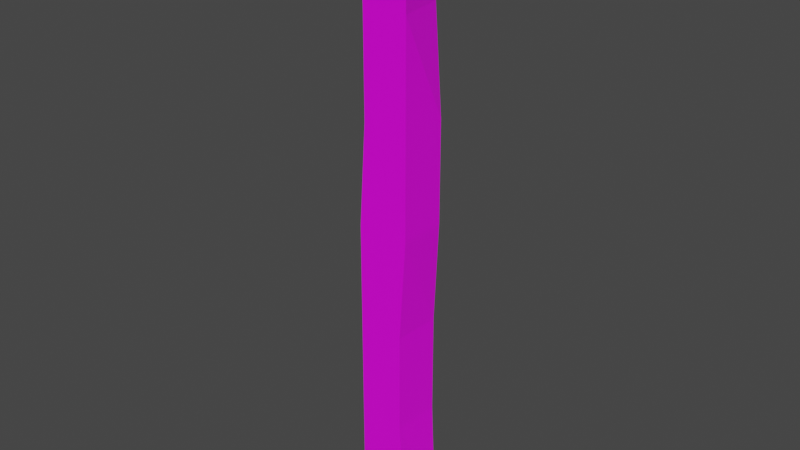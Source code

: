 # Source: WoodenPillar_2.blend  (saved by Blender 2.93.21; exported with 4.5.12 LTS)
import bpy
from mathutils import Matrix  # noqa: F401  (used for matrix-valued properties, if any)

bpy.ops.wm.read_factory_settings(use_empty=True)
scene = bpy.context.scene
scene.name = 'Scene'

# ---- collections
col_collection = bpy.data.collections.new('Collection'); scene.collection.children.link(col_collection)

# ---- images (referenced by path relative to the original .blend; pixels are not part of the script)
import os
ASSET_DIR = os.environ.get("B2B_ASSET_DIR", "")  # directory of the original .blend (textures are referenced by path, not embedded)
HERE = os.path.dirname(os.path.abspath(__file__))  # packed textures are extracted next to this script under _unpacked/

def load_image(name, relpath, width, height, colorspace="sRGB"):
    """Load a texture the original file referenced (path relative to the .blend, or extracted next to this script)."""
    p = next((c for c in (os.path.join(HERE, relpath), os.path.join(ASSET_DIR, relpath)) if relpath and os.path.exists(c)), "")
    if p:
        img = bpy.data.images.load(p, check_existing=True)
        img.name = name
    else:  # same state as the original file: an image datablock whose file is absent (Cycles renders it pink)
        img = bpy.data.images.new(name, width, height)
        img.source = "FILE"
        img.filepath = "//" + (relpath or name)
    img.colorspace_settings.name = colorspace
    return img
img_scottspalette_png = load_image('ScottsPalette.png', 'ScottsPalette.png', 1024, 1024, 'sRGB')

# ---- materials (node trees are filled in below, after node groups)
mat_material = bpy.data.materials.new('Material')
mat_material.alpha_threshold = 0.0
mat_material.use_transparent_shadow = False
mat_material.line_color = (0.0, 0.0, 0.0, 1.0)

# ---- material node trees
mat_material.use_nodes = True; mat_material.node_tree.nodes.clear()
_N = mat_material.node_tree.nodes; _L = mat_material.node_tree.links
n0 = _N.new('ShaderNodeOutputMaterial'); n0.name = 'Material Output'; n0.location = (300, 300)
n1 = _N.new('ShaderNodeBsdfPrincipled'); n1.name = 'Principled BSDF'; n1.location = (10, 300)
n1.distribution = 'GGX'
n1.subsurface_method = 'BURLEY'
n1.inputs[2].default_value = 0.4
n1.inputs[3].default_value = 1.45
n1.inputs[27].default_value = (0.0, 0.0, 0.0, 1.0)
n1.inputs[28].default_value = 1.0
n2 = _N.new('ShaderNodeTexImage'); n2.name = 'Image Texture'; n2.location = (-368, 226)
n2.image = img_scottspalette_png
n2.interpolation = 'Closest'
_L.new(n1.outputs[0], n0.inputs[0])
_L.new(n2.outputs[0], n1.inputs[0])
n0.is_active_output = True

# ---- world
world_world = bpy.data.worlds.new('World'); scene.world = world_world
world_world.use_nodes = True; world_world.node_tree.nodes.clear()
_N = world_world.node_tree.nodes; _L = world_world.node_tree.links
n0 = _N.new('ShaderNodeOutputWorld'); n0.name = 'World Output'; n0.location = (300, 300)
n1 = _N.new('ShaderNodeBackground'); n1.name = 'Background'; n1.location = (10, 300)
n1.inputs[0].default_value = (0.05088, 0.05088, 0.05088, 1.0)
_L.new(n1.outputs[0], n0.inputs[0])
n0.is_active_output = True
world_world.color = (0.05088, 0.05088, 0.05088)
world_world.use_sun_shadow = False
world_world.sun_shadow_jitter_overblur = 0.0

# ---- meshes
me_cube = bpy.data.meshes.new('Cube')
me_cube.from_pydata([(0.1962, 0.2537, 6.457), (0.2756, 0.2537, -0.03167), (0.2756, -0.2537, 6.457), (0.2756, -0.2537, -0.03167), (-0.2756, 0.2537, 6.457), (-0.2756, 0.2537, -0.03167), (-0.2756, -0.2537, 6.457), (-0.2756, -0.2537, -0.03167), (0.1962, 0.2537, 5.376), (0.2756, 0.2537, 4.294), (0.2756, 0.2537, 3.213), (0.226, 0.2537, 2.131), (0.226, 0.2537, 1.05), (-0.2756, -0.2537, 1.05), (-0.2756, -0.2537, 2.131), (-0.2756, -0.2537, 3.213), (-0.2061, -0.2537, 4.294), (-0.2061, -0.2537, 5.376), (0.2756, -0.2537, 5.376), (0.2756, -0.2537, 4.294), (0.2756, -0.2537, 3.213), (0.2061, -0.2537, 2.131), (0.2061, -0.2537, 1.05), (-0.2756, 0.2537, 5.376), (-0.2756, 0.2537, 4.294), (-0.2756, 0.2537, 3.213), (-0.2756, 0.2537, 2.131), (-0.2756, 0.2537, 1.05)], [], [(0, 4, 6, 2), (18, 2, 6, 17), (17, 6, 4, 23), (5, 1, 3, 7), (8, 0, 2, 18), (23, 4, 0, 8), (5, 27, 12, 1), (27, 26, 11, 12), (26, 25, 10, 11), (25, 24, 9, 10), (24, 23, 8, 9), (1, 12, 22, 3), (12, 11, 21, 22), (11, 10, 20, 21), (10, 9, 19, 20), (9, 8, 18, 19), (7, 13, 27, 5), (13, 14, 26, 27), (14, 15, 25, 26), (15, 16, 24, 25), (16, 17, 23, 24), (3, 22, 13, 7), (22, 21, 14, 13), (21, 20, 15, 14), (20, 19, 16, 15), (19, 18, 17, 16)])
_uv = me_cube.uv_layers.new(name='UVMap')
_uv.uv.foreach_set('vector', [0.03955, 0.9758, 0.03955, 0.9758, 0.03955, 0.9758, 0.03955, 0.9758, 0.03955, 0.9758, 0.03955, 0.9758, 0.03955, 0.9758, 0.03955, 0.9758, 0.03955, 0.9758, 0.03955, 0.9758, 0.03955, 0.9758, 0.03955, 0.9758, 0.03955, 0.9758, 0.03955, 0.9758, 0.03955, 0.9758, 0.03955, 0.9758, 0.03955, 0.9758, 0.03955, 0.9758, 0.03955, 0.9758, 0.03955, 0.9758, 0.03955, 0.9758, 0.03955, 0.9758, 0.03955, 0.9758, 0.03955, 0.9758, 0.03955, 0.9758, 0.03955, 0.9758, 0.03955, 0.9758, 0.03955, 0.9758, 0.03955, 0.9758, 0.03955, 0.9758, 0.03955, 0.9758, 0.03955, 0.9758, 0.03955, 0.9758, 0.03955, 0.9758, 0.03955, 0.9758, 0.03955, 0.9758, 0.03955, 0.9758, 0.03955, 0.9758, 0.03955, 0.9758, 0.03955, 0.9758, 0.03955, 0.9758, 0.03955, 0.9758, 0.03955, 0.9758, 0.03955, 0.9758, 0.03955, 0.9758, 0.03955, 0.9758, 0.03955, 0.9758, 0.03955, 0.9758, 0.03955, 0.9758, 0.03955, 0.9758, 0.03955, 0.9758, 0.03955, 0.9758, 0.03955, 0.9758, 0.03955, 0.9758, 0.03955, 0.9758, 0.03955, 0.9758, 0.03955, 0.9758, 0.03955, 0.9758, 0.03955, 0.9758, 0.03955, 0.9758, 0.03955, 0.9758, 0.03955, 0.9758, 0.03955, 0.9758, 0.03955, 0.9758, 0.03955, 0.9758, 0.03955, 0.9758, 0.03955, 0.9758, 0.03955, 0.9758, 0.03955, 0.9758, 0.03955, 0.9758, 0.03955, 0.9758, 0.03955, 0.9758, 0.03955, 0.9758, 0.03955, 0.9758, 0.03955, 0.9758, 0.03955, 0.9758, 0.03955, 0.9758, 0.03955, 0.9758, 0.03955, 0.9758, 0.03955, 0.9758, 0.03955, 0.9758, 0.03955, 0.9758, 0.03955, 0.9758, 0.03955, 0.9758, 0.03955, 0.9758, 0.03955, 0.9758, 0.03955, 0.9758, 0.03955, 0.9758, 0.03955, 0.9758, 0.03955, 0.9758, 0.03955, 0.9758, 0.03955, 0.9758, 0.03955, 0.9758, 0.03955, 0.9758, 0.03955, 0.9758, 0.03955, 0.9758, 0.03955, 0.9758, 0.03955, 0.9758, 0.03955, 0.9758, 0.03955, 0.9758, 0.03955, 0.9758, 0.03955, 0.9758, 0.03955, 0.9758, 0.03955, 0.9758])
me_cube.materials.append(mat_material)
me_cube.use_remesh_preserve_volume = False
me_cube.use_remesh_preserve_attributes = False
me_cube.use_mirror_vertex_groups = False
me_cube.update()

# ---- objects
ob_cube = bpy.data.objects.new('Cube', me_cube)

# ---- transforms, parenting, visibility, modifiers, constraints
ob_cube.location = (0.0, 0.0, 0.0)
ob_cube.lock_rotations_4d = False
ob_cube.empty_display_type = 'ARROWS'
ob_cube.lineart.crease_threshold = 0.0

# ---- collection membership
col_collection.objects.link(ob_cube)

# ---- scene / render settings (as saved in the file)
scene.frame_start = 1; scene.frame_end = 250; scene.frame_set(0)
scene.render.engine = 'BLENDER_EEVEE_NEXT'
scene.cycles.use_denoising = False
scene.cycles.samples = 128
scene.cycles.sampling_pattern = 'TABULATED_SOBOL'
scene.cycles.use_adaptive_sampling = False
scene.cycles.use_light_tree = False
scene.view_settings.view_transform = 'Filmic'
bpy.context.view_layer.update()

# ---- added for rendering (the .blend has no active camera and no usable light): camera, sun
cam_auto = bpy.data.cameras.new('AutoCamera')
cam_auto.lens = 50.0
cam_auto.sensor_width = 36.0
cam_auto.clip_end = 1000.0
ob_auto_camera = bpy.data.objects.new('AutoCamera', cam_auto)
scene.collection.objects.link(ob_auto_camera)
ob_auto_camera.location = (6.04353, -7.25223, 8.04758)
ob_auto_camera.rotation_euler = (1.09748, -7.21219e-08, 0.694738)
scene.camera = ob_auto_camera
light_auto_sun = bpy.data.lights.new('AutoSun', 'SUN')
light_auto_sun.energy = 3.0
light_auto_sun.angle = 0.0523599
ob_auto_sun = bpy.data.objects.new('AutoSun', light_auto_sun)
scene.collection.objects.link(ob_auto_sun)
ob_auto_sun.rotation_euler = (0.872665, 0.174533, 0.523599)
bpy.context.view_layer.update()
